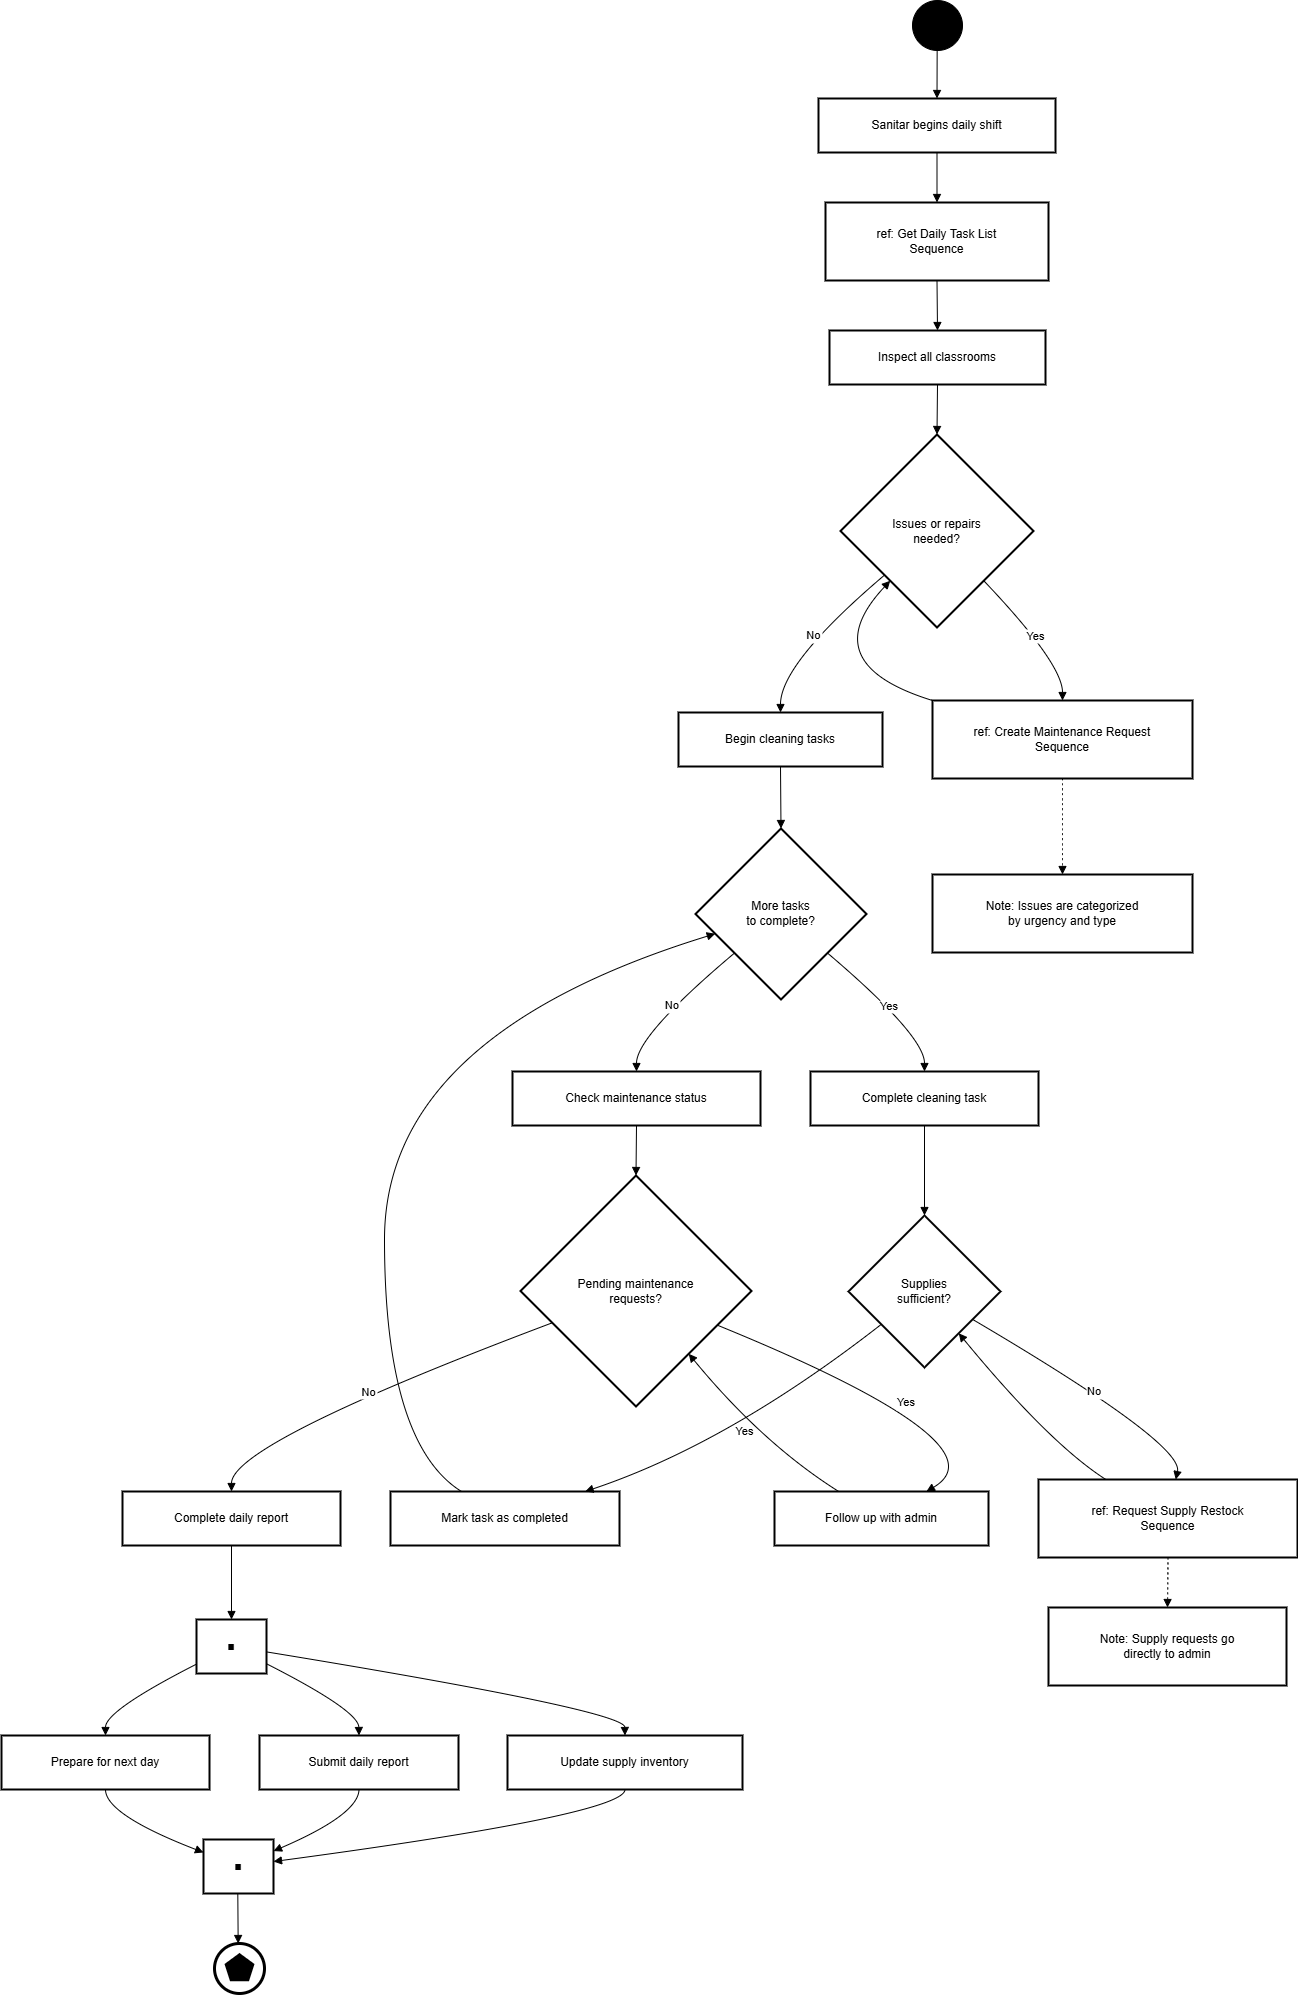

The diagram above was exported from draw.io. Its source (the exported page's mxGraphModel, read from the mxfile embedded in the PNG):
<mxGraphModel dx="1326" dy="750" grid="0" gridSize="10" guides="0" tooltips="1" connect="1" arrows="1" fold="1" page="1" pageScale="1" pageWidth="850" pageHeight="1100" math="0" shadow="0">
  <root>
    <mxCell id="0" />
    <mxCell id="1" parent="0" />
    <mxCell id="8rvC4XAhcnCJEWIK-td9-452" value="Sanitar begins daily shift" style="whiteSpace=wrap;strokeWidth=2;" vertex="1" parent="1">
      <mxGeometry x="880" y="112" width="237" height="54" as="geometry" />
    </mxCell>
    <mxCell id="8rvC4XAhcnCJEWIK-td9-453" value="ref: Get Daily Task List&#10;Sequence" style="whiteSpace=wrap;strokeWidth=2;" vertex="1" parent="1">
      <mxGeometry x="887" y="216" width="223" height="78" as="geometry" />
    </mxCell>
    <mxCell id="8rvC4XAhcnCJEWIK-td9-454" value="Inspect all classrooms" style="whiteSpace=wrap;strokeWidth=2;" vertex="1" parent="1">
      <mxGeometry x="891" y="344" width="216" height="54" as="geometry" />
    </mxCell>
    <mxCell id="8rvC4XAhcnCJEWIK-td9-455" value="Issues or repairs&#10;needed?" style="rhombus;strokeWidth=2;whiteSpace=wrap;" vertex="1" parent="1">
      <mxGeometry x="902" y="448" width="193" height="193" as="geometry" />
    </mxCell>
    <mxCell id="8rvC4XAhcnCJEWIK-td9-456" value="ref: Create Maintenance Request&#10;Sequence" style="whiteSpace=wrap;strokeWidth=2;" vertex="1" parent="1">
      <mxGeometry x="994" y="714" width="260" height="78" as="geometry" />
    </mxCell>
    <mxCell id="8rvC4XAhcnCJEWIK-td9-457" value="Begin cleaning tasks" style="whiteSpace=wrap;strokeWidth=2;" vertex="1" parent="1">
      <mxGeometry x="740" y="726" width="204" height="54" as="geometry" />
    </mxCell>
    <mxCell id="8rvC4XAhcnCJEWIK-td9-458" value="More tasks&#10;to complete?" style="rhombus;strokeWidth=2;whiteSpace=wrap;" vertex="1" parent="1">
      <mxGeometry x="757" y="842" width="171" height="171" as="geometry" />
    </mxCell>
    <mxCell id="8rvC4XAhcnCJEWIK-td9-459" value="Complete cleaning task" style="whiteSpace=wrap;strokeWidth=2;" vertex="1" parent="1">
      <mxGeometry x="872" y="1085" width="228" height="54" as="geometry" />
    </mxCell>
    <mxCell id="8rvC4XAhcnCJEWIK-td9-460" value="Supplies&#10;sufficient?" style="rhombus;strokeWidth=2;whiteSpace=wrap;" vertex="1" parent="1">
      <mxGeometry x="910" y="1229" width="152" height="152" as="geometry" />
    </mxCell>
    <mxCell id="8rvC4XAhcnCJEWIK-td9-461" value="ref: Request Supply Restock&#10;Sequence" style="whiteSpace=wrap;strokeWidth=2;" vertex="1" parent="1">
      <mxGeometry x="1100" y="1493" width="259" height="78" as="geometry" />
    </mxCell>
    <mxCell id="8rvC4XAhcnCJEWIK-td9-462" value="Mark task as completed" style="whiteSpace=wrap;strokeWidth=2;" vertex="1" parent="1">
      <mxGeometry x="452" y="1505" width="229" height="54" as="geometry" />
    </mxCell>
    <mxCell id="8rvC4XAhcnCJEWIK-td9-463" value="Check maintenance status" style="whiteSpace=wrap;strokeWidth=2;" vertex="1" parent="1">
      <mxGeometry x="574" y="1085" width="248" height="54" as="geometry" />
    </mxCell>
    <mxCell id="8rvC4XAhcnCJEWIK-td9-464" value="Pending maintenance&#10;requests?" style="rhombus;strokeWidth=2;whiteSpace=wrap;" vertex="1" parent="1">
      <mxGeometry x="582" y="1189" width="231" height="231" as="geometry" />
    </mxCell>
    <mxCell id="8rvC4XAhcnCJEWIK-td9-465" value="Follow up with admin" style="whiteSpace=wrap;strokeWidth=2;" vertex="1" parent="1">
      <mxGeometry x="836" y="1505" width="214" height="54" as="geometry" />
    </mxCell>
    <mxCell id="8rvC4XAhcnCJEWIK-td9-466" value="Complete daily report" style="whiteSpace=wrap;strokeWidth=2;" vertex="1" parent="1">
      <mxGeometry x="184" y="1505" width="218" height="54" as="geometry" />
    </mxCell>
    <mxCell id="8rvC4XAhcnCJEWIK-td9-467" value="■" style="whiteSpace=wrap;strokeWidth=2;" vertex="1" parent="1">
      <mxGeometry x="258" y="1633" width="70" height="54" as="geometry" />
    </mxCell>
    <mxCell id="8rvC4XAhcnCJEWIK-td9-468" value="Update supply inventory" style="whiteSpace=wrap;strokeWidth=2;" vertex="1" parent="1">
      <mxGeometry x="569" y="1749" width="235" height="54" as="geometry" />
    </mxCell>
    <mxCell id="8rvC4XAhcnCJEWIK-td9-469" value="Submit daily report" style="whiteSpace=wrap;strokeWidth=2;" vertex="1" parent="1">
      <mxGeometry x="321" y="1749" width="199" height="54" as="geometry" />
    </mxCell>
    <mxCell id="8rvC4XAhcnCJEWIK-td9-470" value="Prepare for next day" style="whiteSpace=wrap;strokeWidth=2;" vertex="1" parent="1">
      <mxGeometry x="63" y="1749" width="208" height="54" as="geometry" />
    </mxCell>
    <mxCell id="8rvC4XAhcnCJEWIK-td9-471" value="■" style="whiteSpace=wrap;strokeWidth=2;" vertex="1" parent="1">
      <mxGeometry x="265" y="1853" width="70" height="54" as="geometry" />
    </mxCell>
    <mxCell id="8rvC4XAhcnCJEWIK-td9-473" value="Note: Issues are categorized&#10;by urgency and type" style="whiteSpace=wrap;strokeWidth=2;" vertex="1" parent="1">
      <mxGeometry x="994" y="888" width="260" height="78" as="geometry" />
    </mxCell>
    <mxCell id="8rvC4XAhcnCJEWIK-td9-474" value="Note: Supply requests go&#10;directly to admin" style="whiteSpace=wrap;strokeWidth=2;" vertex="1" parent="1">
      <mxGeometry x="1110" y="1621" width="238" height="78" as="geometry" />
    </mxCell>
    <mxCell id="8rvC4XAhcnCJEWIK-td9-475" value="" style="curved=1;startArrow=none;endArrow=block;exitX=0.49;exitY=1;entryX=0.5;entryY=0;rounded=0;" edge="1" parent="1" target="8rvC4XAhcnCJEWIK-td9-452">
      <mxGeometry relative="1" as="geometry">
        <Array as="points" />
        <mxPoint x="998.6599999999999" y="61.999999999999886" as="sourcePoint" />
      </mxGeometry>
    </mxCell>
    <mxCell id="8rvC4XAhcnCJEWIK-td9-476" value="" style="curved=1;startArrow=none;endArrow=block;exitX=0.5;exitY=1;entryX=0.5;entryY=0;rounded=0;" edge="1" parent="1" source="8rvC4XAhcnCJEWIK-td9-452" target="8rvC4XAhcnCJEWIK-td9-453">
      <mxGeometry relative="1" as="geometry">
        <Array as="points" />
      </mxGeometry>
    </mxCell>
    <mxCell id="8rvC4XAhcnCJEWIK-td9-477" value="" style="curved=1;startArrow=none;endArrow=block;exitX=0.5;exitY=1;entryX=0.5;entryY=0;rounded=0;" edge="1" parent="1" source="8rvC4XAhcnCJEWIK-td9-453" target="8rvC4XAhcnCJEWIK-td9-454">
      <mxGeometry relative="1" as="geometry">
        <Array as="points" />
      </mxGeometry>
    </mxCell>
    <mxCell id="8rvC4XAhcnCJEWIK-td9-478" value="" style="curved=1;startArrow=none;endArrow=block;exitX=0.5;exitY=1;entryX=0.5;entryY=0;rounded=0;" edge="1" parent="1" source="8rvC4XAhcnCJEWIK-td9-454" target="8rvC4XAhcnCJEWIK-td9-455">
      <mxGeometry relative="1" as="geometry">
        <Array as="points" />
      </mxGeometry>
    </mxCell>
    <mxCell id="8rvC4XAhcnCJEWIK-td9-479" value="Yes" style="curved=1;startArrow=none;endArrow=block;exitX=0.97;exitY=1;entryX=0.5;entryY=0;rounded=0;" edge="1" parent="1" source="8rvC4XAhcnCJEWIK-td9-455" target="8rvC4XAhcnCJEWIK-td9-456">
      <mxGeometry relative="1" as="geometry">
        <Array as="points">
          <mxPoint x="1124" y="677" />
        </Array>
      </mxGeometry>
    </mxCell>
    <mxCell id="8rvC4XAhcnCJEWIK-td9-480" value="" style="curved=1;startArrow=none;endArrow=block;exitX=0;exitY=0;entryX=0.03;entryY=1;rounded=0;" edge="1" parent="1" source="8rvC4XAhcnCJEWIK-td9-456" target="8rvC4XAhcnCJEWIK-td9-455">
      <mxGeometry relative="1" as="geometry">
        <Array as="points">
          <mxPoint x="874" y="677" />
        </Array>
      </mxGeometry>
    </mxCell>
    <mxCell id="8rvC4XAhcnCJEWIK-td9-481" value="No" style="curved=1;startArrow=none;endArrow=block;exitX=0;exitY=0.92;entryX=0.5;entryY=0;rounded=0;" edge="1" parent="1" source="8rvC4XAhcnCJEWIK-td9-455" target="8rvC4XAhcnCJEWIK-td9-457">
      <mxGeometry relative="1" as="geometry">
        <Array as="points">
          <mxPoint x="842" y="677" />
        </Array>
      </mxGeometry>
    </mxCell>
    <mxCell id="8rvC4XAhcnCJEWIK-td9-482" value="" style="curved=1;startArrow=none;endArrow=block;exitX=0.5;exitY=1;entryX=0.5;entryY=0;rounded=0;" edge="1" parent="1" source="8rvC4XAhcnCJEWIK-td9-457" target="8rvC4XAhcnCJEWIK-td9-458">
      <mxGeometry relative="1" as="geometry">
        <Array as="points" />
      </mxGeometry>
    </mxCell>
    <mxCell id="8rvC4XAhcnCJEWIK-td9-483" value="Yes" style="curved=1;startArrow=none;endArrow=block;exitX=1;exitY=0.92;entryX=0.5;entryY=0;rounded=0;" edge="1" parent="1" source="8rvC4XAhcnCJEWIK-td9-458" target="8rvC4XAhcnCJEWIK-td9-459">
      <mxGeometry relative="1" as="geometry">
        <Array as="points">
          <mxPoint x="986" y="1049" />
        </Array>
      </mxGeometry>
    </mxCell>
    <mxCell id="8rvC4XAhcnCJEWIK-td9-484" value="" style="curved=1;startArrow=none;endArrow=block;exitX=0.5;exitY=1;entryX=0.5;entryY=0;rounded=0;" edge="1" parent="1" source="8rvC4XAhcnCJEWIK-td9-459" target="8rvC4XAhcnCJEWIK-td9-460">
      <mxGeometry relative="1" as="geometry">
        <Array as="points" />
      </mxGeometry>
    </mxCell>
    <mxCell id="8rvC4XAhcnCJEWIK-td9-485" value="No" style="curved=1;startArrow=none;endArrow=block;exitX=1;exitY=0.79;entryX=0.53;entryY=0;rounded=0;" edge="1" parent="1" source="8rvC4XAhcnCJEWIK-td9-460" target="8rvC4XAhcnCJEWIK-td9-461">
      <mxGeometry relative="1" as="geometry">
        <Array as="points">
          <mxPoint x="1245" y="1457" />
        </Array>
      </mxGeometry>
    </mxCell>
    <mxCell id="8rvC4XAhcnCJEWIK-td9-486" value="" style="curved=1;startArrow=none;endArrow=block;exitX=0.26;exitY=0;entryX=0.91;entryY=1;rounded=0;" edge="1" parent="1" source="8rvC4XAhcnCJEWIK-td9-461" target="8rvC4XAhcnCJEWIK-td9-460">
      <mxGeometry relative="1" as="geometry">
        <Array as="points">
          <mxPoint x="1111" y="1457" />
        </Array>
      </mxGeometry>
    </mxCell>
    <mxCell id="8rvC4XAhcnCJEWIK-td9-487" value="Yes" style="curved=1;startArrow=none;endArrow=block;exitX=0;exitY=0.88;entryX=0.85;entryY=0;rounded=0;" edge="1" parent="1" source="8rvC4XAhcnCJEWIK-td9-460" target="8rvC4XAhcnCJEWIK-td9-462">
      <mxGeometry relative="1" as="geometry">
        <Array as="points">
          <mxPoint x="790" y="1457" />
        </Array>
      </mxGeometry>
    </mxCell>
    <mxCell id="8rvC4XAhcnCJEWIK-td9-488" value="" style="curved=1;startArrow=none;endArrow=block;exitX=0.31;exitY=0;entryX=0;entryY=0.65;rounded=0;" edge="1" parent="1" source="8rvC4XAhcnCJEWIK-td9-462" target="8rvC4XAhcnCJEWIK-td9-458">
      <mxGeometry relative="1" as="geometry">
        <Array as="points">
          <mxPoint x="446" y="1457" />
          <mxPoint x="446" y="1049" />
        </Array>
      </mxGeometry>
    </mxCell>
    <mxCell id="8rvC4XAhcnCJEWIK-td9-489" value="No" style="curved=1;startArrow=none;endArrow=block;exitX=0;exitY=0.92;entryX=0.5;entryY=0;rounded=0;" edge="1" parent="1" source="8rvC4XAhcnCJEWIK-td9-458" target="8rvC4XAhcnCJEWIK-td9-463">
      <mxGeometry relative="1" as="geometry">
        <Array as="points">
          <mxPoint x="698" y="1049" />
        </Array>
      </mxGeometry>
    </mxCell>
    <mxCell id="8rvC4XAhcnCJEWIK-td9-490" value="" style="curved=1;startArrow=none;endArrow=block;exitX=0.5;exitY=1;entryX=0.5;entryY=0;rounded=0;" edge="1" parent="1" source="8rvC4XAhcnCJEWIK-td9-463" target="8rvC4XAhcnCJEWIK-td9-464">
      <mxGeometry relative="1" as="geometry">
        <Array as="points" />
      </mxGeometry>
    </mxCell>
    <mxCell id="8rvC4XAhcnCJEWIK-td9-491" value="Yes" style="curved=1;startArrow=none;endArrow=block;exitX=1;exitY=0.71;entryX=0.71;entryY=0;rounded=0;" edge="1" parent="1" source="8rvC4XAhcnCJEWIK-td9-464" target="8rvC4XAhcnCJEWIK-td9-465">
      <mxGeometry relative="1" as="geometry">
        <Array as="points">
          <mxPoint x="1069" y="1457" />
        </Array>
      </mxGeometry>
    </mxCell>
    <mxCell id="8rvC4XAhcnCJEWIK-td9-492" value="" style="curved=1;startArrow=none;endArrow=block;exitX=0.3;exitY=0;entryX=0.92;entryY=1;rounded=0;" edge="1" parent="1" source="8rvC4XAhcnCJEWIK-td9-465" target="8rvC4XAhcnCJEWIK-td9-464">
      <mxGeometry relative="1" as="geometry">
        <Array as="points">
          <mxPoint x="824" y="1457" />
        </Array>
      </mxGeometry>
    </mxCell>
    <mxCell id="8rvC4XAhcnCJEWIK-td9-493" value="No" style="curved=1;startArrow=none;endArrow=block;exitX=0;exitY=0.69;entryX=0.5;entryY=0;rounded=0;" edge="1" parent="1" source="8rvC4XAhcnCJEWIK-td9-464" target="8rvC4XAhcnCJEWIK-td9-466">
      <mxGeometry relative="1" as="geometry">
        <Array as="points">
          <mxPoint x="293" y="1457" />
        </Array>
      </mxGeometry>
    </mxCell>
    <mxCell id="8rvC4XAhcnCJEWIK-td9-494" value="" style="curved=1;startArrow=none;endArrow=block;exitX=0.5;exitY=1;entryX=0.5;entryY=0;rounded=0;" edge="1" parent="1" source="8rvC4XAhcnCJEWIK-td9-466" target="8rvC4XAhcnCJEWIK-td9-467">
      <mxGeometry relative="1" as="geometry">
        <Array as="points" />
      </mxGeometry>
    </mxCell>
    <mxCell id="8rvC4XAhcnCJEWIK-td9-495" value="" style="curved=1;startArrow=none;endArrow=block;exitX=1;exitY=0.6;entryX=0.5;entryY=0;rounded=0;" edge="1" parent="1" source="8rvC4XAhcnCJEWIK-td9-467" target="8rvC4XAhcnCJEWIK-td9-468">
      <mxGeometry relative="1" as="geometry">
        <Array as="points">
          <mxPoint x="686" y="1724" />
        </Array>
      </mxGeometry>
    </mxCell>
    <mxCell id="8rvC4XAhcnCJEWIK-td9-496" value="" style="curved=1;startArrow=none;endArrow=block;exitX=1;exitY=0.82;entryX=0.5;entryY=0;rounded=0;" edge="1" parent="1" source="8rvC4XAhcnCJEWIK-td9-467" target="8rvC4XAhcnCJEWIK-td9-469">
      <mxGeometry relative="1" as="geometry">
        <Array as="points">
          <mxPoint x="420" y="1724" />
        </Array>
      </mxGeometry>
    </mxCell>
    <mxCell id="8rvC4XAhcnCJEWIK-td9-497" value="" style="curved=1;startArrow=none;endArrow=block;exitX=0.01;exitY=0.82;entryX=0.5;entryY=0;rounded=0;" edge="1" parent="1" source="8rvC4XAhcnCJEWIK-td9-467" target="8rvC4XAhcnCJEWIK-td9-470">
      <mxGeometry relative="1" as="geometry">
        <Array as="points">
          <mxPoint x="167" y="1724" />
        </Array>
      </mxGeometry>
    </mxCell>
    <mxCell id="8rvC4XAhcnCJEWIK-td9-498" value="" style="curved=1;startArrow=none;endArrow=block;exitX=0.5;exitY=1;entryX=0.99;entryY=0.41;rounded=0;" edge="1" parent="1" source="8rvC4XAhcnCJEWIK-td9-468" target="8rvC4XAhcnCJEWIK-td9-471">
      <mxGeometry relative="1" as="geometry">
        <Array as="points">
          <mxPoint x="686" y="1828" />
        </Array>
      </mxGeometry>
    </mxCell>
    <mxCell id="8rvC4XAhcnCJEWIK-td9-499" value="" style="curved=1;startArrow=none;endArrow=block;exitX=0.5;exitY=1;entryX=0.99;entryY=0.22;rounded=0;" edge="1" parent="1" source="8rvC4XAhcnCJEWIK-td9-469" target="8rvC4XAhcnCJEWIK-td9-471">
      <mxGeometry relative="1" as="geometry">
        <Array as="points">
          <mxPoint x="420" y="1828" />
        </Array>
      </mxGeometry>
    </mxCell>
    <mxCell id="8rvC4XAhcnCJEWIK-td9-500" value="" style="curved=1;startArrow=none;endArrow=block;exitX=0.5;exitY=1;entryX=0;entryY=0.24;rounded=0;" edge="1" parent="1" source="8rvC4XAhcnCJEWIK-td9-470" target="8rvC4XAhcnCJEWIK-td9-471">
      <mxGeometry relative="1" as="geometry">
        <Array as="points">
          <mxPoint x="167" y="1828" />
        </Array>
      </mxGeometry>
    </mxCell>
    <mxCell id="8rvC4XAhcnCJEWIK-td9-501" value="" style="curved=1;startArrow=none;endArrow=block;exitX=0.49;exitY=1;entryX=0.52;entryY=-0.01;rounded=0;" edge="1" parent="1" source="8rvC4XAhcnCJEWIK-td9-471">
      <mxGeometry relative="1" as="geometry">
        <Array as="points" />
        <mxPoint x="299.6666666666665" y="1957" as="targetPoint" />
      </mxGeometry>
    </mxCell>
    <mxCell id="8rvC4XAhcnCJEWIK-td9-502" value="" style="curved=1;dashed=1;dashPattern=2 3;startArrow=none;endArrow=block;exitX=0.5;exitY=1;entryX=0.5;entryY=0;rounded=0;" edge="1" parent="1" source="8rvC4XAhcnCJEWIK-td9-456" target="8rvC4XAhcnCJEWIK-td9-473">
      <mxGeometry relative="1" as="geometry">
        <Array as="points" />
      </mxGeometry>
    </mxCell>
    <mxCell id="8rvC4XAhcnCJEWIK-td9-503" value="" style="curved=1;dashed=1;dashPattern=2 3;startArrow=none;endArrow=block;exitX=0.5;exitY=1;entryX=0.5;entryY=0;rounded=0;" edge="1" parent="1" source="8rvC4XAhcnCJEWIK-td9-461" target="8rvC4XAhcnCJEWIK-td9-474">
      <mxGeometry relative="1" as="geometry">
        <Array as="points" />
      </mxGeometry>
    </mxCell>
    <mxCell id="8rvC4XAhcnCJEWIK-td9-504" value="" style="points=[[0.145,0.145,0],[0.5,0,0],[0.855,0.145,0],[1,0.5,0],[0.855,0.855,0],[0.5,1,0],[0.145,0.855,0],[0,0.5,0]];shape=mxgraph.bpmn.event;html=1;verticalLabelPosition=bottom;labelBackgroundColor=#ffffff;verticalAlign=top;align=center;perimeter=ellipsePerimeter;outlineConnect=0;aspect=fixed;outline=standard;symbol=general;fillColor=#000000;" vertex="1" parent="1">
      <mxGeometry x="974" y="14" width="50" height="50" as="geometry" />
    </mxCell>
    <mxCell id="8rvC4XAhcnCJEWIK-td9-505" value="" style="points=[[0.145,0.145,0],[0.5,0,0],[0.855,0.145,0],[1,0.5,0],[0.855,0.855,0],[0.5,1,0],[0.145,0.855,0],[0,0.5,0]];shape=mxgraph.bpmn.event;html=1;verticalLabelPosition=bottom;labelBackgroundColor=#ffffff;verticalAlign=top;align=center;perimeter=ellipsePerimeter;outlineConnect=0;aspect=fixed;outline=end;symbol=multiple;" vertex="1" parent="1">
      <mxGeometry x="276" y="1957" width="50" height="50" as="geometry" />
    </mxCell>
  </root>
</mxGraphModel>